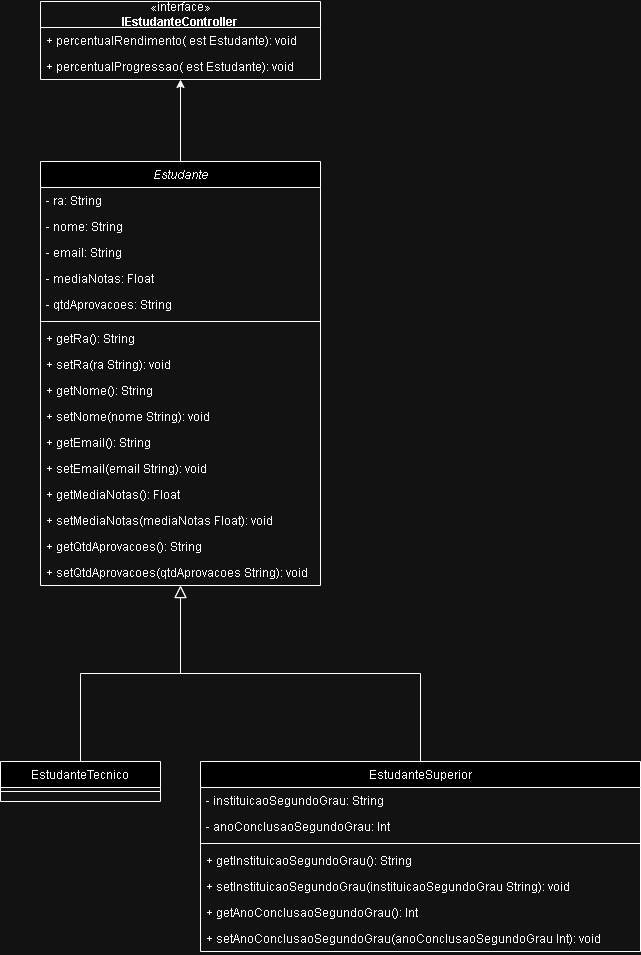

The diagram above was exported from draw.io. Its source (the exported page's mxGraphModel, read from the mxfile embedded in the PNG):
<mxGraphModel dx="825" dy="484" grid="1" gridSize="10" guides="1" tooltips="1" connect="1" arrows="1" fold="1" page="1" pageScale="1" pageWidth="827" pageHeight="1169" math="0" shadow="0">
  <root>
    <mxCell id="WIyWlLk6GJQsqaUBKTNV-0" />
    <mxCell id="WIyWlLk6GJQsqaUBKTNV-1" parent="WIyWlLk6GJQsqaUBKTNV-0" />
    <mxCell id="ADlMH5BTxeCJsnNAyEu5-7" style="edgeStyle=orthogonalEdgeStyle;rounded=0;orthogonalLoop=1;jettySize=auto;html=1;" edge="1" parent="WIyWlLk6GJQsqaUBKTNV-1" source="zkfFHV4jXpPFQw0GAbJ--0" target="ADlMH5BTxeCJsnNAyEu5-2">
      <mxGeometry relative="1" as="geometry" />
    </mxCell>
    <mxCell id="zkfFHV4jXpPFQw0GAbJ--0" value="Estudante" style="swimlane;fontStyle=2;align=center;verticalAlign=top;childLayout=stackLayout;horizontal=1;startSize=26;horizontalStack=0;resizeParent=1;resizeLast=0;collapsible=1;marginBottom=0;rounded=0;shadow=0;strokeWidth=1;" parent="WIyWlLk6GJQsqaUBKTNV-1" vertex="1">
      <mxGeometry x="160" y="280" width="280" height="424" as="geometry">
        <mxRectangle x="230" y="140" width="160" height="26" as="alternateBounds" />
      </mxGeometry>
    </mxCell>
    <mxCell id="zkfFHV4jXpPFQw0GAbJ--1" value="- ra: String" style="text;align=left;verticalAlign=top;spacingLeft=4;spacingRight=4;overflow=hidden;rotatable=0;points=[[0,0.5],[1,0.5]];portConstraint=eastwest;" parent="zkfFHV4jXpPFQw0GAbJ--0" vertex="1">
      <mxGeometry y="26" width="280" height="26" as="geometry" />
    </mxCell>
    <mxCell id="zkfFHV4jXpPFQw0GAbJ--2" value="- nome: String" style="text;align=left;verticalAlign=top;spacingLeft=4;spacingRight=4;overflow=hidden;rotatable=0;points=[[0,0.5],[1,0.5]];portConstraint=eastwest;rounded=0;shadow=0;html=0;" parent="zkfFHV4jXpPFQw0GAbJ--0" vertex="1">
      <mxGeometry y="52" width="280" height="26" as="geometry" />
    </mxCell>
    <mxCell id="zkfFHV4jXpPFQw0GAbJ--3" value="- email: String" style="text;align=left;verticalAlign=top;spacingLeft=4;spacingRight=4;overflow=hidden;rotatable=0;points=[[0,0.5],[1,0.5]];portConstraint=eastwest;rounded=0;shadow=0;html=0;" parent="zkfFHV4jXpPFQw0GAbJ--0" vertex="1">
      <mxGeometry y="78" width="280" height="26" as="geometry" />
    </mxCell>
    <mxCell id="ADlMH5BTxeCJsnNAyEu5-8" value="- mediaNotas: Float" style="text;align=left;verticalAlign=top;spacingLeft=4;spacingRight=4;overflow=hidden;rotatable=0;points=[[0,0.5],[1,0.5]];portConstraint=eastwest;rounded=0;shadow=0;html=0;" vertex="1" parent="zkfFHV4jXpPFQw0GAbJ--0">
      <mxGeometry y="104" width="280" height="26" as="geometry" />
    </mxCell>
    <mxCell id="ADlMH5BTxeCJsnNAyEu5-9" value="- qtdAprovacoes: String" style="text;align=left;verticalAlign=top;spacingLeft=4;spacingRight=4;overflow=hidden;rotatable=0;points=[[0,0.5],[1,0.5]];portConstraint=eastwest;rounded=0;shadow=0;html=0;" vertex="1" parent="zkfFHV4jXpPFQw0GAbJ--0">
      <mxGeometry y="130" width="280" height="26" as="geometry" />
    </mxCell>
    <mxCell id="zkfFHV4jXpPFQw0GAbJ--4" value="" style="line;html=1;strokeWidth=1;align=left;verticalAlign=middle;spacingTop=-1;spacingLeft=3;spacingRight=3;rotatable=0;labelPosition=right;points=[];portConstraint=eastwest;" parent="zkfFHV4jXpPFQw0GAbJ--0" vertex="1">
      <mxGeometry y="156" width="280" height="8" as="geometry" />
    </mxCell>
    <mxCell id="zkfFHV4jXpPFQw0GAbJ--5" value="+ getRa(): String" style="text;align=left;verticalAlign=top;spacingLeft=4;spacingRight=4;overflow=hidden;rotatable=0;points=[[0,0.5],[1,0.5]];portConstraint=eastwest;" parent="zkfFHV4jXpPFQw0GAbJ--0" vertex="1">
      <mxGeometry y="164" width="280" height="26" as="geometry" />
    </mxCell>
    <mxCell id="ADlMH5BTxeCJsnNAyEu5-14" value="+ setRa(ra String): void" style="text;align=left;verticalAlign=top;spacingLeft=4;spacingRight=4;overflow=hidden;rotatable=0;points=[[0,0.5],[1,0.5]];portConstraint=eastwest;" vertex="1" parent="zkfFHV4jXpPFQw0GAbJ--0">
      <mxGeometry y="190" width="280" height="26" as="geometry" />
    </mxCell>
    <mxCell id="ADlMH5BTxeCJsnNAyEu5-10" value="+ getNome(): String" style="text;align=left;verticalAlign=top;spacingLeft=4;spacingRight=4;overflow=hidden;rotatable=0;points=[[0,0.5],[1,0.5]];portConstraint=eastwest;" vertex="1" parent="zkfFHV4jXpPFQw0GAbJ--0">
      <mxGeometry y="216" width="280" height="26" as="geometry" />
    </mxCell>
    <mxCell id="ADlMH5BTxeCJsnNAyEu5-15" value="+ setNome(nome String): void" style="text;align=left;verticalAlign=top;spacingLeft=4;spacingRight=4;overflow=hidden;rotatable=0;points=[[0,0.5],[1,0.5]];portConstraint=eastwest;" vertex="1" parent="zkfFHV4jXpPFQw0GAbJ--0">
      <mxGeometry y="242" width="280" height="26" as="geometry" />
    </mxCell>
    <mxCell id="ADlMH5BTxeCJsnNAyEu5-11" value="+ getEmail(): String" style="text;align=left;verticalAlign=top;spacingLeft=4;spacingRight=4;overflow=hidden;rotatable=0;points=[[0,0.5],[1,0.5]];portConstraint=eastwest;" vertex="1" parent="zkfFHV4jXpPFQw0GAbJ--0">
      <mxGeometry y="268" width="280" height="26" as="geometry" />
    </mxCell>
    <mxCell id="ADlMH5BTxeCJsnNAyEu5-16" value="+ setEmail(email String): void" style="text;align=left;verticalAlign=top;spacingLeft=4;spacingRight=4;overflow=hidden;rotatable=0;points=[[0,0.5],[1,0.5]];portConstraint=eastwest;" vertex="1" parent="zkfFHV4jXpPFQw0GAbJ--0">
      <mxGeometry y="294" width="280" height="26" as="geometry" />
    </mxCell>
    <mxCell id="ADlMH5BTxeCJsnNAyEu5-12" value="+ getMediaNotas(): Float" style="text;align=left;verticalAlign=top;spacingLeft=4;spacingRight=4;overflow=hidden;rotatable=0;points=[[0,0.5],[1,0.5]];portConstraint=eastwest;" vertex="1" parent="zkfFHV4jXpPFQw0GAbJ--0">
      <mxGeometry y="320" width="280" height="26" as="geometry" />
    </mxCell>
    <mxCell id="ADlMH5BTxeCJsnNAyEu5-18" value="+ setMediaNotas(mediaNotas Float): void" style="text;align=left;verticalAlign=top;spacingLeft=4;spacingRight=4;overflow=hidden;rotatable=0;points=[[0,0.5],[1,0.5]];portConstraint=eastwest;" vertex="1" parent="zkfFHV4jXpPFQw0GAbJ--0">
      <mxGeometry y="346" width="280" height="26" as="geometry" />
    </mxCell>
    <mxCell id="ADlMH5BTxeCJsnNAyEu5-13" value="+ getQtdAprovacoes(): String" style="text;align=left;verticalAlign=top;spacingLeft=4;spacingRight=4;overflow=hidden;rotatable=0;points=[[0,0.5],[1,0.5]];portConstraint=eastwest;" vertex="1" parent="zkfFHV4jXpPFQw0GAbJ--0">
      <mxGeometry y="372" width="280" height="26" as="geometry" />
    </mxCell>
    <mxCell id="ADlMH5BTxeCJsnNAyEu5-17" value="+ setQtdAprovacoes(qtdAprovacoes String): void" style="text;align=left;verticalAlign=top;spacingLeft=4;spacingRight=4;overflow=hidden;rotatable=0;points=[[0,0.5],[1,0.5]];portConstraint=eastwest;" vertex="1" parent="zkfFHV4jXpPFQw0GAbJ--0">
      <mxGeometry y="398" width="280" height="26" as="geometry" />
    </mxCell>
    <mxCell id="zkfFHV4jXpPFQw0GAbJ--6" value="EstudanteTecnico" style="swimlane;fontStyle=0;align=center;verticalAlign=top;childLayout=stackLayout;horizontal=1;startSize=26;horizontalStack=0;resizeParent=1;resizeLast=0;collapsible=1;marginBottom=0;rounded=0;shadow=0;strokeWidth=1;" parent="WIyWlLk6GJQsqaUBKTNV-1" vertex="1">
      <mxGeometry x="120" y="880" width="160" height="40" as="geometry">
        <mxRectangle x="130" y="380" width="160" height="26" as="alternateBounds" />
      </mxGeometry>
    </mxCell>
    <mxCell id="zkfFHV4jXpPFQw0GAbJ--9" value="" style="line;html=1;strokeWidth=1;align=left;verticalAlign=middle;spacingTop=-1;spacingLeft=3;spacingRight=3;rotatable=0;labelPosition=right;points=[];portConstraint=eastwest;" parent="zkfFHV4jXpPFQw0GAbJ--6" vertex="1">
      <mxGeometry y="26" width="160" height="8" as="geometry" />
    </mxCell>
    <mxCell id="zkfFHV4jXpPFQw0GAbJ--12" value="" style="endArrow=block;endSize=10;endFill=0;shadow=0;strokeWidth=1;rounded=0;curved=0;edgeStyle=elbowEdgeStyle;elbow=vertical;" parent="WIyWlLk6GJQsqaUBKTNV-1" source="zkfFHV4jXpPFQw0GAbJ--6" target="zkfFHV4jXpPFQw0GAbJ--0" edge="1">
      <mxGeometry width="160" relative="1" as="geometry">
        <mxPoint x="200" y="363" as="sourcePoint" />
        <mxPoint x="200" y="363" as="targetPoint" />
      </mxGeometry>
    </mxCell>
    <mxCell id="zkfFHV4jXpPFQw0GAbJ--13" value="EstudanteSuperior" style="swimlane;fontStyle=0;align=center;verticalAlign=top;childLayout=stackLayout;horizontal=1;startSize=26;horizontalStack=0;resizeParent=1;resizeLast=0;collapsible=1;marginBottom=0;rounded=0;shadow=0;strokeWidth=1;" parent="WIyWlLk6GJQsqaUBKTNV-1" vertex="1">
      <mxGeometry x="320" y="880" width="440" height="190" as="geometry">
        <mxRectangle x="340" y="380" width="170" height="26" as="alternateBounds" />
      </mxGeometry>
    </mxCell>
    <mxCell id="zkfFHV4jXpPFQw0GAbJ--14" value="- instituicaoSegundoGrau: String" style="text;align=left;verticalAlign=top;spacingLeft=4;spacingRight=4;overflow=hidden;rotatable=0;points=[[0,0.5],[1,0.5]];portConstraint=eastwest;" parent="zkfFHV4jXpPFQw0GAbJ--13" vertex="1">
      <mxGeometry y="26" width="440" height="26" as="geometry" />
    </mxCell>
    <mxCell id="ADlMH5BTxeCJsnNAyEu5-19" value="- anoConclusaoSegundoGrau: Int&#10;" style="text;align=left;verticalAlign=top;spacingLeft=4;spacingRight=4;overflow=hidden;rotatable=0;points=[[0,0.5],[1,0.5]];portConstraint=eastwest;" vertex="1" parent="zkfFHV4jXpPFQw0GAbJ--13">
      <mxGeometry y="52" width="440" height="26" as="geometry" />
    </mxCell>
    <mxCell id="zkfFHV4jXpPFQw0GAbJ--15" value="" style="line;html=1;strokeWidth=1;align=left;verticalAlign=middle;spacingTop=-1;spacingLeft=3;spacingRight=3;rotatable=0;labelPosition=right;points=[];portConstraint=eastwest;" parent="zkfFHV4jXpPFQw0GAbJ--13" vertex="1">
      <mxGeometry y="78" width="440" height="8" as="geometry" />
    </mxCell>
    <mxCell id="ADlMH5BTxeCJsnNAyEu5-20" value="+ getInstituicaoSegundoGrau(): String&#10;" style="text;align=left;verticalAlign=top;spacingLeft=4;spacingRight=4;overflow=hidden;rotatable=0;points=[[0,0.5],[1,0.5]];portConstraint=eastwest;" vertex="1" parent="zkfFHV4jXpPFQw0GAbJ--13">
      <mxGeometry y="86" width="440" height="26" as="geometry" />
    </mxCell>
    <mxCell id="ADlMH5BTxeCJsnNAyEu5-22" value="+ setInstituicaoSegundoGrau(instituicaoSegundoGrau String): void&#10;" style="text;align=left;verticalAlign=top;spacingLeft=4;spacingRight=4;overflow=hidden;rotatable=0;points=[[0,0.5],[1,0.5]];portConstraint=eastwest;" vertex="1" parent="zkfFHV4jXpPFQw0GAbJ--13">
      <mxGeometry y="112" width="440" height="26" as="geometry" />
    </mxCell>
    <mxCell id="ADlMH5BTxeCJsnNAyEu5-21" value="+ getAnoConclusaoSegundoGrau(): Int&#10;" style="text;align=left;verticalAlign=top;spacingLeft=4;spacingRight=4;overflow=hidden;rotatable=0;points=[[0,0.5],[1,0.5]];portConstraint=eastwest;" vertex="1" parent="zkfFHV4jXpPFQw0GAbJ--13">
      <mxGeometry y="138" width="440" height="26" as="geometry" />
    </mxCell>
    <mxCell id="ADlMH5BTxeCJsnNAyEu5-23" value="+ setAnoConclusaoSegundoGrau(anoConclusaoSegundoGrau Int): void&#10;" style="text;align=left;verticalAlign=top;spacingLeft=4;spacingRight=4;overflow=hidden;rotatable=0;points=[[0,0.5],[1,0.5]];portConstraint=eastwest;" vertex="1" parent="zkfFHV4jXpPFQw0GAbJ--13">
      <mxGeometry y="164" width="440" height="26" as="geometry" />
    </mxCell>
    <mxCell id="zkfFHV4jXpPFQw0GAbJ--16" value="" style="endArrow=block;endSize=10;endFill=0;shadow=0;strokeWidth=1;rounded=0;curved=0;edgeStyle=elbowEdgeStyle;elbow=vertical;" parent="WIyWlLk6GJQsqaUBKTNV-1" source="zkfFHV4jXpPFQw0GAbJ--13" target="zkfFHV4jXpPFQw0GAbJ--0" edge="1">
      <mxGeometry width="160" relative="1" as="geometry">
        <mxPoint x="210" y="533" as="sourcePoint" />
        <mxPoint x="310" y="431" as="targetPoint" />
      </mxGeometry>
    </mxCell>
    <mxCell id="ADlMH5BTxeCJsnNAyEu5-2" value="«interface»&lt;br&gt;&lt;b&gt;IEstudanteController&lt;/b&gt;" style="swimlane;fontStyle=0;childLayout=stackLayout;horizontal=1;startSize=26;fillColor=none;horizontalStack=0;resizeParent=1;resizeParentMax=0;resizeLast=0;collapsible=1;marginBottom=0;whiteSpace=wrap;html=1;" vertex="1" parent="WIyWlLk6GJQsqaUBKTNV-1">
      <mxGeometry x="160" y="120" width="280" height="78" as="geometry" />
    </mxCell>
    <mxCell id="ADlMH5BTxeCJsnNAyEu5-3" value="+ percentualRendimento( est Estudante): void" style="text;strokeColor=none;fillColor=none;align=left;verticalAlign=top;spacingLeft=4;spacingRight=4;overflow=hidden;rotatable=0;points=[[0,0.5],[1,0.5]];portConstraint=eastwest;whiteSpace=wrap;html=1;" vertex="1" parent="ADlMH5BTxeCJsnNAyEu5-2">
      <mxGeometry y="26" width="280" height="26" as="geometry" />
    </mxCell>
    <mxCell id="ADlMH5BTxeCJsnNAyEu5-6" value="+ percentualProgressao( est Estudante): void" style="text;strokeColor=none;fillColor=none;align=left;verticalAlign=top;spacingLeft=4;spacingRight=4;overflow=hidden;rotatable=0;points=[[0,0.5],[1,0.5]];portConstraint=eastwest;whiteSpace=wrap;html=1;" vertex="1" parent="ADlMH5BTxeCJsnNAyEu5-2">
      <mxGeometry y="52" width="280" height="26" as="geometry" />
    </mxCell>
  </root>
</mxGraphModel>